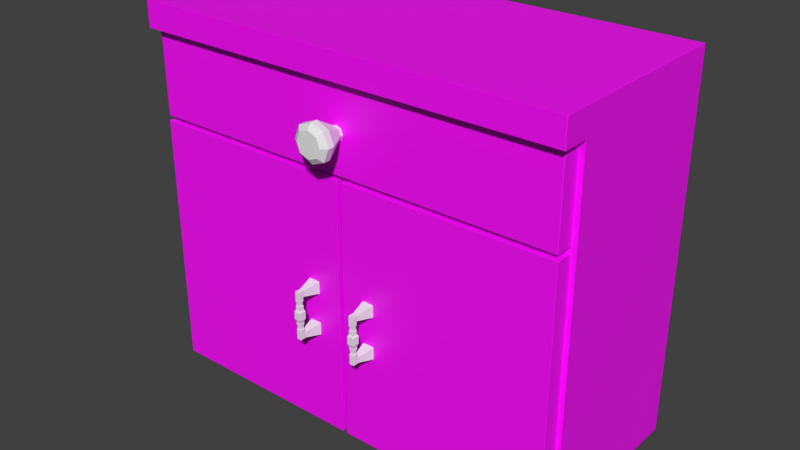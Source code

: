 # Source: Kitchen_1_Wardrobe.blend  (saved by Blender 2.80.75; exported with 4.5.12 LTS)
import bpy
from mathutils import Matrix  # noqa: F401  (used for matrix-valued properties, if any)

bpy.ops.wm.read_factory_settings(use_empty=True)
scene = bpy.context.scene
scene.name = 'Scene'

# ---- collections
col_collection_1 = bpy.data.collections.new('Collection 1'); scene.collection.children.link(col_collection_1)

# ---- images (referenced by path relative to the original .blend; pixels are not part of the script)
import os
ASSET_DIR = os.environ.get("B2B_ASSET_DIR", "")  # directory of the original .blend (textures are referenced by path, not embedded)
HERE = os.path.dirname(os.path.abspath(__file__))  # packed textures are extracted next to this script under _unpacked/

def load_image(name, relpath, width, height, colorspace="sRGB"):
    """Load a texture the original file referenced (path relative to the .blend, or extracted next to this script)."""
    p = next((c for c in (os.path.join(HERE, relpath), os.path.join(ASSET_DIR, relpath)) if relpath and os.path.exists(c)), "")
    if p:
        img = bpy.data.images.load(p, check_existing=True)
        img.name = name
    else:  # same state as the original file: an image datablock whose file is absent (Cycles renders it pink)
        img = bpy.data.images.new(name, width, height)
        img.source = "FILE"
        img.filepath = "//" + (relpath or name)
    img.colorspace_settings.name = colorspace
    return img
img_wood_tga_001 = load_image('Wood.tga.001', 'Wood.tga', 1024, 1024, 'sRGB')

# ---- materials (node trees are filled in below, after node groups)
mat_woodmat = bpy.data.materials.new('WoodMat')
mat_woodmat.alpha_threshold = 0.0
mat_woodmat.use_transparent_shadow = False
mat_woodmat.roughness = 0.5
mat_woodmat.specular_intensity = 1.0
mat_woodmat.line_color = (0.0, 0.0, 0.0, 1.0)
mat_handlemat = bpy.data.materials.new('HandleMat')
mat_handlemat.alpha_threshold = 0.0
mat_handlemat.use_transparent_shadow = False
mat_handlemat.roughness = 0.5
mat_handlemat.specular_intensity = 1.0
mat_handlemat.line_color = (0.0, 0.0, 0.0, 1.0)

# ---- material node trees
mat_woodmat.use_nodes = True; mat_woodmat.node_tree.nodes.clear()
_N = mat_woodmat.node_tree.nodes; _L = mat_woodmat.node_tree.links
n0 = _N.new('ShaderNodeOutputMaterial'); n0.name = 'Material Output'; n0.location = (300, 300)
n1 = _N.new('ShaderNodeBsdfPrincipled'); n1.name = 'Principled BSDF'; n1.location = (10, 300)
n1.distribution = 'GGX'
n1.subsurface_method = 'BURLEY'
n1.inputs[3].default_value = 1.45
n1.inputs[27].default_value = (0.0, 0.0, 0.0, 1.0)
n1.inputs[28].default_value = 1.0
n2 = _N.new('ShaderNodeTexImage'); n2.name = 'Image Texture'; n2.location = (-280, 275)
n2.image = img_wood_tga_001
_L.new(n1.outputs[0], n0.inputs[0])
_L.new(n2.outputs[0], n1.inputs[0])
n0.is_active_output = True

# ---- world
world_world = bpy.data.worlds.new('World'); scene.world = world_world
world_world.color = (0.05088, 0.05088, 0.05088)
world_world.use_sun_shadow = False
world_world.sun_shadow_jitter_overblur = 0.0
world_world.cycles.sampling_method = 'MANUAL'
world_world.cycles.sample_map_resolution = 256

# ---- meshes
me_cube = bpy.data.meshes.new('Cube')
me_cube.from_pydata([(2.5, 1.029, -2.429), (2.5, -0.9714, -2.429), (2.5, 1.029, 0.5714), (2.5, -0.9714, 0.5714), (2.5, 1.029, 1.571), (2.5, -0.9714, 1.571), (-2.5, 1.029, -2.429), (-2.5, -0.9714, -2.429), (-2.5, 1.029, 0.5714), (-2.5, -0.9714, 0.5714), (-2.5, 1.029, 1.571), (-2.5, -0.9714, 1.571), (-2.366, -0.9714, 1.445), (2.366, -0.9714, 1.445), (2.366, -0.9714, 0.6983), (-2.366, -0.9714, 0.6983), (-2.366, 0.9286, 0.6983), (2.366, 0.9286, 0.6983), (2.366, 0.9286, 1.445), (-2.366, 0.9286, 1.445), (2.355, -0.9714, -2.31), (2.355, -0.9714, 0.4533), (-2.355, -0.9714, 0.4533), (-2.355, -0.9714, -2.31), (2.355, 0.9286, -2.31), (2.355, 0.9286, 0.4533), (-2.355, 0.9286, 0.4533), (-2.355, 0.9286, -2.31), (2.5, 1.029, 1.871), (2.5, -0.9714, 1.871), (-2.5, 1.029, 1.871), (-2.5, -0.9714, 1.871), (2.5, -1.271, 1.571), (-2.5, -1.271, 1.571), (2.5, -1.271, 1.871), (-2.5, -1.271, 1.871), (-2.448, -0.9714, -2.401), (-2.448, -0.9714, 0.5437), (-2.448, -1.171, -2.401), (-2.448, -1.171, 0.5437), (-0.02448, -1.171, -2.401), (-0.02448, -1.171, 0.5437), (-0.02448, -0.9714, -2.401), (-0.02448, -0.9714, 0.5437), (-2.442, -0.9714, 0.5979), (-2.366, -0.9714, 1.445), (2.366, -0.9714, 1.445), (2.366, -0.9714, 0.6983), (-2.366, -0.9714, 0.6983), (-2.366, 0.9286, 0.6983), (2.366, 0.9286, 0.6983), (2.366, 0.9286, 1.445), (-2.366, 0.9286, 1.445), (-2.442, -0.9714, 1.545), (2.442, -0.9714, 0.5979), (2.442, -0.9714, 1.545), (-2.442, -1.171, 0.5979), (-2.442, -1.171, 1.545), (2.442, -1.171, 0.5979), (2.442, -1.171, 1.545), (-2.129, -0.8764, 1.445), (2.129, -0.8764, 1.445), (2.129, 0.8336, 1.445), (-2.129, 0.8336, 1.445), (-2.129, -0.8764, 0.7945), (2.129, -0.8764, 0.7945), (2.129, 0.8336, 0.7945), (-2.129, 0.8336, 0.7945), (2.448, -0.9714, -2.401), (2.448, -0.9714, 0.5437), (2.448, -1.171, -2.401), (2.448, -1.171, 0.5437), (0.02448, -0.9714, -2.401), (0.02448, -0.9714, 0.5437), (0.02448, -1.171, -2.401), (0.02448, -1.171, 0.5437), (-0.06854, -1.113, 0.973), (0.05146, -1.113, 0.973), (-0.06854, -1.113, 1.093), (0.05146, -1.113, 1.093), (-0.09236, -1.113, 1.033), (0.07529, -1.113, 1.033), (-0.008537, -1.113, 0.9491), (-0.008537, -1.113, 1.117), (-0.1127, -1.548, 0.9288), (0.0956, -1.548, 0.9288), (-0.1127, -1.548, 1.137), (0.0956, -1.548, 1.137), (-0.154, -1.548, 1.033), (0.1369, -1.548, 1.033), (-0.008537, -1.548, 1.033), (-0.008537, -1.548, 0.8875), (-0.008537, -1.548, 1.178), (-0.1574, -1.501, 0.8841), (-0.1585, -1.498, 0.883), (-0.06922, -1.202, 0.9723), (-0.06854, -1.198, 0.973), (0.05146, -1.198, 0.973), (0.05215, -1.202, 0.9723), (0.1415, -1.498, 0.883), (0.1403, -1.501, 0.8841), (-0.1585, -1.498, 1.183), (-0.1574, -1.501, 1.182), (-0.06854, -1.198, 1.093), (-0.06922, -1.202, 1.094), (0.05146, -1.198, 1.093), (0.05215, -1.202, 1.094), (0.1403, -1.501, 1.182), (0.1415, -1.498, 1.183), (-0.1585, -1.424, 1.183), (-0.1578, -1.421, 1.182), (-0.1585, -1.424, 0.883), (-0.1578, -1.421, 0.8837), (0.1414, -1.424, 1.183), (0.1407, -1.421, 1.182), (0.1407, -1.421, 0.8837), (0.1414, -1.424, 0.883), (-0.09236, -1.198, 1.033), (-0.09332, -1.202, 1.033), (-0.2165, -1.501, 1.033), (-0.2181, -1.498, 1.033), (0.07625, -1.202, 1.033), (0.07529, -1.198, 1.033), (0.1994, -1.501, 1.033), (0.201, -1.498, 1.033), (-0.2171, -1.421, 1.033), (-0.218, -1.424, 1.033), (0.201, -1.424, 1.033), (0.2, -1.421, 1.033), (-0.008537, -1.421, 1.242), (-0.008537, -1.424, 1.242), (-0.008537, -1.421, 0.8244), (-0.008537, -1.424, 0.8235), (-0.008537, -1.498, 0.8234), (-0.008537, -1.501, 0.825), (-0.008537, -1.498, 1.243), (-0.008537, -1.501, 1.241), (-0.008537, -1.202, 0.9482), (-0.008537, -1.198, 0.9491), (-0.008537, -1.202, 1.118), (-0.008537, -1.198, 1.117), (-0.3403, -1.424, -1.257), (-0.3963, -1.424, -1.257), (-0.3963, -1.368, -1.257), (-0.3403, -1.368, -1.257), (-0.3403, -1.424, -0.6972), (-0.3963, -1.424, -0.6972), (-0.3963, -1.368, -0.6972), (-0.3403, -1.368, -0.6972), (-0.3963, -1.424, -0.7719), (-0.3963, -1.424, -1.183), (-0.3403, -1.424, -1.183), (-0.3403, -1.424, -0.7719), (-0.3963, -1.368, -0.7719), (-0.3963, -1.368, -1.183), (-0.3403, -1.368, -0.7719), (-0.3403, -1.368, -1.183), (-0.2966, -1.144, -0.6571), (-0.44, -1.144, -0.6571), (-0.2966, -1.144, -1.298), (-0.44, -1.144, -1.298), (-0.2966, -1.144, -1.145), (-0.2966, -1.144, -0.8101), (-0.44, -1.144, -1.145), (-0.44, -1.144, -0.8101), (-0.3403, -1.35, -1.183), (-0.3403, -1.35, -1.257), (-0.3963, -1.35, -1.257), (-0.3963, -1.35, -1.183), (-0.3403, -1.35, -0.7719), (-0.3963, -1.35, -0.7719), (-0.3403, -1.35, -0.6972), (-0.3963, -1.35, -0.6972), (-0.3403, -1.424, -0.7345), (-0.3963, -1.424, -0.7345), (-0.3963, -1.368, -0.7345), (-0.3403, -1.368, -0.7345), (-0.2966, -1.144, -0.7336), (-0.44, -1.144, -0.7336), (-0.3963, -1.35, -0.7345), (-0.3403, -1.35, -0.7345), (-0.3403, -1.424, -1.22), (-0.3403, -1.368, -1.22), (-0.3963, -1.368, -1.22), (-0.3963, -1.424, -1.22), (-0.3403, -1.35, -1.22), (-0.3963, -1.35, -1.22), (-0.2966, -1.144, -1.222), (-0.44, -1.144, -1.222), (-0.3963, -1.424, -1.046), (-0.3963, -1.424, -0.9088), (-0.3403, -1.424, -0.9088), (-0.3403, -1.424, -1.046), (-0.3963, -1.368, -1.046), (-0.3963, -1.368, -0.9088), (-0.3403, -1.368, -1.046), (-0.3403, -1.368, -0.9088), (-0.3282, -1.356, -0.9316), (-0.3282, -1.356, -1.023), (-0.4084, -1.356, -0.9316), (-0.4084, -1.356, -1.023), (-0.3963, -1.368, -0.8175), (-0.3963, -1.368, -0.8631), (-0.3963, -1.424, -0.8175), (-0.3963, -1.424, -0.8631), (-0.3282, -1.436, -1.023), (-0.3282, -1.436, -0.9316), (-0.4084, -1.436, -0.9316), (-0.4084, -1.436, -1.023), (-0.3403, -1.424, -0.8175), (-0.3403, -1.424, -0.8631), (-0.3403, -1.368, -0.8175), (-0.3403, -1.368, -0.8631), (-0.3907, -1.374, -0.8221), (-0.3907, -1.374, -0.8586), (-0.3907, -1.419, -0.8221), (-0.3907, -1.419, -0.8586), (-0.3459, -1.419, -0.8221), (-0.3459, -1.419, -0.8586), (-0.3459, -1.374, -0.8221), (-0.3459, -1.374, -0.8586), (-0.3403, -1.424, -1.091), (-0.3403, -1.424, -1.137), (-0.3963, -1.424, -1.091), (-0.3963, -1.424, -1.137), (-0.3963, -1.368, -1.091), (-0.3963, -1.368, -1.137), (-0.3403, -1.368, -1.091), (-0.3403, -1.368, -1.137), (-0.3907, -1.419, -1.132), (-0.3907, -1.419, -1.096), (-0.3459, -1.419, -1.132), (-0.3459, -1.419, -1.096), (-0.3459, -1.374, -1.132), (-0.3459, -1.374, -1.096), (-0.3907, -1.374, -1.132), (-0.3907, -1.374, -1.096), (-0.3282, -1.356, -0.9772), (-0.3282, -1.436, -0.9772), (-0.4084, -1.436, -0.9772), (-0.4084, -1.356, -0.9772), (0.3781, -1.424, -1.257), (0.3221, -1.424, -1.257), (0.3221, -1.368, -1.257), (0.3781, -1.368, -1.257), (0.3781, -1.424, -0.6972), (0.3221, -1.424, -0.6972), (0.3221, -1.368, -0.6972), (0.3781, -1.368, -0.6972), (0.3221, -1.424, -0.7719), (0.3221, -1.424, -1.183), (0.3781, -1.424, -1.183), (0.3781, -1.424, -0.7719), (0.3221, -1.368, -0.7719), (0.3221, -1.368, -1.183), (0.3781, -1.368, -0.7719), (0.3781, -1.368, -1.183), (0.4218, -1.144, -0.6571), (0.2784, -1.144, -0.6571), (0.4218, -1.144, -1.298), (0.2784, -1.144, -1.298), (0.4218, -1.144, -1.145), (0.4218, -1.144, -0.8101), (0.2784, -1.144, -1.145), (0.2784, -1.144, -0.8101), (0.3781, -1.35, -1.183), (0.3781, -1.35, -1.257), (0.3221, -1.35, -1.257), (0.3221, -1.35, -1.183), (0.3781, -1.35, -0.7719), (0.3221, -1.35, -0.7719), (0.3781, -1.35, -0.6972), (0.3221, -1.35, -0.6972), (0.3781, -1.424, -0.7345), (0.3221, -1.424, -0.7345), (0.3221, -1.368, -0.7345), (0.3781, -1.368, -0.7345), (0.4218, -1.144, -0.7336), (0.2784, -1.144, -0.7336), (0.3221, -1.35, -0.7345), (0.3781, -1.35, -0.7345), (0.3781, -1.424, -1.22), (0.3781, -1.368, -1.22), (0.3221, -1.368, -1.22), (0.3221, -1.424, -1.22), (0.3781, -1.35, -1.22), (0.3221, -1.35, -1.22), (0.4218, -1.144, -1.222), (0.2784, -1.144, -1.222), (0.3221, -1.424, -1.046), (0.3221, -1.424, -0.9088), (0.3781, -1.424, -0.9088), (0.3781, -1.424, -1.046), (0.3221, -1.368, -1.046), (0.3221, -1.368, -0.9088), (0.3781, -1.368, -1.046), (0.3781, -1.368, -0.9088), (0.3902, -1.356, -0.9316), (0.3902, -1.356, -1.023), (0.31, -1.356, -0.9316), (0.31, -1.356, -1.023), (0.3221, -1.368, -0.8175), (0.3221, -1.368, -0.8631), (0.3221, -1.424, -0.8175), (0.3221, -1.424, -0.8631), (0.3902, -1.436, -1.023), (0.3902, -1.436, -0.9316), (0.31, -1.436, -0.9316), (0.31, -1.436, -1.023), (0.3781, -1.424, -0.8175), (0.3781, -1.424, -0.8631), (0.3781, -1.368, -0.8175), (0.3781, -1.368, -0.8631), (0.3277, -1.374, -0.8221), (0.3277, -1.374, -0.8586), (0.3277, -1.419, -0.8221), (0.3277, -1.419, -0.8586), (0.3725, -1.419, -0.8221), (0.3725, -1.419, -0.8586), (0.3725, -1.374, -0.8221), (0.3725, -1.374, -0.8586), (0.3781, -1.424, -1.091), (0.3781, -1.424, -1.137), (0.3221, -1.424, -1.091), (0.3221, -1.424, -1.137), (0.3221, -1.368, -1.091), (0.3221, -1.368, -1.137), (0.3781, -1.368, -1.091), (0.3781, -1.368, -1.137), (0.3277, -1.419, -1.132), (0.3277, -1.419, -1.096), (0.3725, -1.419, -1.132), (0.3725, -1.419, -1.096), (0.3725, -1.374, -1.132), (0.3725, -1.374, -1.096), (0.3277, -1.374, -1.132), (0.3277, -1.374, -1.096), (0.3902, -1.356, -0.9772), (0.3902, -1.436, -0.9772), (0.31, -1.436, -0.9772), (0.31, -1.356, -0.9772)], [], [(0, 2, 3, 1), (24, 25, 26, 27), (16, 17, 18, 19), (3, 2, 4, 5), (0, 1, 7, 6), (2, 8, 10, 4), (2, 0, 6, 8), (4, 10, 30, 28), (3, 14, 15, 9), (9, 15, 12, 11), (13, 12, 19, 18), (5, 13, 14, 3), (12, 15, 16, 19), (11, 12, 13, 5), (15, 14, 17, 16), (14, 13, 18, 17), (22, 23, 27, 26), (3, 21, 20, 1), (9, 22, 21, 3), (7, 23, 22, 9), (1, 20, 23, 7), (21, 22, 26, 25), (7, 9, 8, 6), (20, 21, 25, 24), (8, 9, 11, 10), (23, 20, 24, 27), (28, 30, 31, 29), (5, 4, 28, 29), (31, 11, 33, 35), (10, 11, 31, 30), (33, 32, 34, 35), (11, 5, 32, 33), (29, 31, 35, 34), (5, 29, 34, 32), (43, 37, 39, 41), (37, 36, 38, 39), (36, 37, 43, 42), (36, 42, 40, 38), (38, 40, 41, 39), (42, 43, 41, 40), (49, 52, 51, 50), (46, 51, 62, 61), (45, 52, 49, 48), (48, 49, 50, 47), (47, 50, 51, 46), (55, 53, 57, 59), (54, 55, 59, 58), (58, 59, 57, 56), (63, 60, 64, 67), (51, 52, 63, 62), (52, 45, 60, 63), (45, 46, 61, 60), (65, 66, 67, 64), (62, 63, 67, 66), (60, 61, 65, 64), (61, 62, 66, 65), (44, 53, 45, 48), (53, 55, 46, 45), (54, 44, 48, 47), (55, 54, 47, 46), (53, 44, 56, 57), (44, 54, 58, 56), (72, 73, 69, 68), (74, 70, 71, 75), (72, 68, 70, 74), (68, 69, 71, 70), (69, 73, 75, 71), (75, 73, 72, 74), (138, 96, 76, 82), (112, 95, 137, 131), (134, 100, 85, 91), (96, 117, 80, 76), (122, 97, 77, 81), (110, 104, 118, 125), (119, 93, 84, 88), (131, 137, 98, 115), (127, 124, 99, 116), (101, 109, 126, 120), (117, 103, 78, 80), (140, 105, 79, 83), (107, 136, 92, 87), (93, 134, 91, 84), (136, 102, 86, 92), (105, 122, 81, 79), (125, 118, 95, 112), (113, 108, 124, 127), (97, 138, 82, 77), (106, 114, 128, 121), (102, 119, 88, 86), (114, 106, 139, 129), (133, 132, 116, 99), (120, 126, 111, 94), (100, 123, 89, 85), (108, 113, 130, 135), (103, 140, 83, 78), (121, 128, 115, 98), (90, 88, 84, 91), (92, 86, 88, 90), (89, 90, 91, 85), (87, 92, 90, 89), (129, 139, 104, 110), (135, 130, 109, 101), (123, 107, 87, 89), (117, 96, 95, 118), (119, 102, 101, 120), (139, 106, 105, 140), (121, 98, 97, 122), (137, 95, 96, 138), (123, 100, 99, 124), (135, 101, 102, 136), (133, 99, 100, 134), (125, 112, 111, 126), (127, 116, 115, 128), (131, 115, 116, 132), (129, 110, 109, 130), (118, 104, 103, 117), (120, 94, 93, 119), (122, 105, 106, 121), (124, 108, 107, 123), (126, 109, 110, 125), (128, 114, 113, 127), (130, 113, 114, 129), (132, 111, 112, 131), (134, 93, 94, 133), (138, 97, 98, 137), (140, 103, 104, 139), (136, 107, 108, 135), (94, 111, 132, 133), (181, 184, 142, 141), (184, 183, 143, 142), (182, 181, 141, 144), (141, 142, 143, 144), (148, 147, 146, 145), (173, 174, 149, 152), (222, 224, 150, 151), (174, 175, 153, 149), (224, 226, 154, 150), (226, 228, 156, 154), (176, 173, 152, 155), (228, 222, 151, 156), (172, 171, 157, 158), (179, 172, 158, 178), (183, 154, 168, 186), (144, 143, 167, 166), (154, 156, 165, 168), (182, 144, 166, 185), (185, 166, 159, 187), (169, 170, 164, 162), (166, 167, 160, 159), (155, 153, 170, 169), (175, 147, 172, 179), (180, 169, 162, 177), (147, 148, 171, 172), (186, 168, 163, 188), (168, 165, 161, 163), (176, 155, 169, 180), (145, 146, 174, 173), (146, 147, 175, 174), (148, 145, 173, 176), (170, 179, 178, 164), (153, 175, 179, 170), (171, 180, 177, 157), (148, 176, 180, 171), (143, 183, 186, 167), (156, 151, 181, 182), (167, 186, 188, 160), (151, 150, 184, 181), (150, 154, 183, 184), (165, 185, 187, 161), (156, 182, 185, 165), (210, 204, 190, 191), (192, 195, 198, 205), (204, 202, 194, 190), (194, 196, 197, 199), (202, 212, 196, 194), (189, 192, 205, 208), (212, 210, 191, 196), (195, 193, 200, 198), (239, 240, 200, 208), (240, 237, 198, 200), (191, 190, 207, 206), (193, 189, 208, 200), (149, 153, 201, 203), (203, 201, 213, 215), (152, 149, 203, 209), (238, 239, 208, 205), (196, 191, 206, 197), (201, 211, 219, 213), (237, 238, 205, 198), (190, 194, 199, 207), (153, 155, 211, 201), (202, 204, 216, 214), (155, 152, 209, 211), (211, 209, 217, 219), (215, 213, 214, 216), (217, 215, 216, 218), (213, 219, 220, 214), (219, 217, 218, 220), (212, 202, 214, 220), (209, 203, 215, 217), (210, 212, 220, 218), (204, 210, 218, 216), (192, 189, 223, 221), (225, 227, 234, 236), (189, 193, 225, 223), (224, 222, 231, 229), (193, 195, 227, 225), (228, 226, 235, 233), (195, 192, 221, 227), (223, 225, 236, 230), (236, 234, 233, 235), (221, 223, 230, 232), (226, 224, 229, 235), (232, 230, 229, 231), (222, 228, 233, 231), (230, 236, 235, 229), (234, 232, 231, 233), (227, 221, 232, 234), (207, 199, 240, 239), (199, 197, 237, 240), (206, 207, 239, 238), (197, 206, 238, 237), (281, 284, 242, 241), (284, 283, 243, 242), (282, 281, 241, 244), (241, 242, 243, 244), (248, 247, 246, 245), (273, 274, 249, 252), (322, 324, 250, 251), (274, 275, 253, 249), (324, 326, 254, 250), (326, 328, 256, 254), (276, 273, 252, 255), (328, 322, 251, 256), (272, 271, 257, 258), (279, 272, 258, 278), (283, 254, 268, 286), (244, 243, 267, 266), (254, 256, 265, 268), (282, 244, 266, 285), (285, 266, 259, 287), (269, 270, 264, 262), (266, 267, 260, 259), (255, 253, 270, 269), (275, 247, 272, 279), (280, 269, 262, 277), (247, 248, 271, 272), (286, 268, 263, 288), (268, 265, 261, 263), (276, 255, 269, 280), (245, 246, 274, 273), (246, 247, 275, 274), (248, 245, 273, 276), (270, 279, 278, 264), (253, 275, 279, 270), (271, 280, 277, 257), (248, 276, 280, 271), (243, 283, 286, 267), (256, 251, 281, 282), (267, 286, 288, 260), (251, 250, 284, 281), (250, 254, 283, 284), (265, 285, 287, 261), (256, 282, 285, 265), (310, 304, 290, 291), (292, 295, 298, 305), (304, 302, 294, 290), (294, 296, 297, 299), (302, 312, 296, 294), (289, 292, 305, 308), (312, 310, 291, 296), (295, 293, 300, 298), (339, 340, 300, 308), (340, 337, 298, 300), (291, 290, 307, 306), (293, 289, 308, 300), (249, 253, 301, 303), (303, 301, 313, 315), (252, 249, 303, 309), (338, 339, 308, 305), (296, 291, 306, 297), (301, 311, 319, 313), (337, 338, 305, 298), (290, 294, 299, 307), (253, 255, 311, 301), (302, 304, 316, 314), (255, 252, 309, 311), (311, 309, 317, 319), (315, 313, 314, 316), (317, 315, 316, 318), (313, 319, 320, 314), (319, 317, 318, 320), (312, 302, 314, 320), (309, 303, 315, 317), (310, 312, 320, 318), (304, 310, 318, 316), (292, 289, 323, 321), (325, 327, 334, 336), (289, 293, 325, 323), (324, 322, 331, 329), (293, 295, 327, 325), (328, 326, 335, 333), (295, 292, 321, 327), (323, 325, 336, 330), (336, 334, 333, 335), (321, 323, 330, 332), (326, 324, 329, 335), (332, 330, 329, 331), (322, 328, 333, 331), (330, 336, 335, 329), (334, 332, 331, 333), (327, 321, 332, 334), (307, 299, 340, 339), (299, 297, 337, 340), (306, 307, 339, 338), (297, 306, 338, 337)])
me_cube.polygons.foreach_set('use_smooth', [True] * 316)
me_cube.polygons.foreach_set('material_index', [0, 0, 0, 0, 0, 0, 0, 0, 0, 0, 0, 0, 0, 0, 0, 0, 0, 0, 0, 0, 0, 0, 0, 0, 0, 0, 0, 0, 0, 0, 0, 0, 0, 0, 0, 0, 0, 0, 0, 0, 0, 0, 0, 0, 0, 0, 0, 0, 0, 0, 0, 0, 0, 0, 0, 0, 0, 0, 0, 0, 0, 0, 0, 0, 0, 0, 0, 0, 1, 1, 1, 1, 1, 1, 1, 1, 1, 1, 1, 1, 1, 1, 1, 1, 1, 1, 1, 1, 1, 1, 1, 1, 1, 1, 1, 1, 1, 1, 1, 1, 1, 1, 1, 1, 1, 1, 1, 1, 1, 1, 1, 1, 1, 1, 1, 1, 1, 1, 1, 1, 1, 1, 1, 1, 1, 1, 1, 1, 1, 1, 1, 1, 1, 1, 1, 1, 1, 1, 1, 1, 1, 1, 1, 1, 1, 1, 1, 1, 1, 1, 1, 1, 1, 1, 1, 1, 1, 1, 1, 1, 1, 1, 1, 1, 1, 1, 1, 1, 1, 1, 1, 1, 1, 1, 1, 1, 1, 1, 1, 1, 1, 1, 1, 1, 1, 1, 1, 1, 1, 1, 1, 1, 1, 1, 1, 1, 1, 1, 1, 1, 1, 1, 1, 1, 1, 1, 1, 1, 1, 1, 1, 1, 1, 1, 1, 1, 1, 1, 1, 1, 1, 1, 1, 1, 1, 1, 1, 1, 1, 1, 1, 1, 1, 1, 1, 1, 1, 1, 1, 1, 1, 1, 1, 1, 1, 1, 1, 1, 1, 1, 1, 1, 1, 1, 1, 1, 1, 1, 1, 1, 1, 1, 1, 1, 1, 1, 1, 1, 1, 1, 1, 1, 1, 1, 1, 1, 1, 1, 1, 1, 1, 1, 1, 1, 1, 1, 1, 1, 1, 1, 1, 1, 1, 1, 1, 1, 1, 1, 1, 1, 1, 1, 1, 1, 1, 1, 1, 1, 1, 1, 1, 1, 1, 1, 1, 1])
me_cube.materials.append(mat_woodmat)
me_cube.materials.append(mat_handlemat)
me_cube.use_remesh_preserve_volume = False
me_cube.use_remesh_preserve_attributes = False
me_cube.use_mirror_vertex_groups = False
me_cube.update()

# ---- objects
ob_base = bpy.data.objects.new('Base', me_cube)

# ---- transforms, parenting, visibility, modifiers, constraints
ob_base.location = (-1.431e-06, -0.02857, 2.48)
ob_base.lock_rotations_4d = False
ob_base.empty_display_type = 'ARROWS'
ob_base.lineart.crease_threshold = 0.0
_m = ob_base.modifiers.new('Bevel', 'BEVEL')
_m.width = 0.05
_m.width_pct = 0.05
_m.segments = 2
_m.limit_method = 'NONE'
_m.spread = 0.0
_m = ob_base.modifiers.new('Subsurf', 'SUBSURF')
_m.uv_smooth = 'PRESERVE_CORNERS'
_m.quality = 2
_m.show_only_control_edges = False

# ---- collection membership
col_collection_1.objects.link(ob_base)

# ---- scene / render settings (as saved in the file)
scene.frame_start = 1; scene.frame_end = 250; scene.frame_set(1)
scene.render.engine = 'BLENDER_EEVEE_NEXT'
scene.render.image_settings.color_mode = 'RGB'
scene.render.image_settings.compression = 90
scene.render.resolution_percentage = 50
scene.render.dither_intensity = 0.0
scene.cycles.use_denoising = False
scene.cycles.samples = 10
scene.cycles.sampling_pattern = 'TABULATED_SOBOL'
scene.cycles.light_sampling_threshold = 0.0
scene.cycles.use_adaptive_sampling = False
scene.cycles.use_light_tree = False
scene.cycles.blur_glossy = 0.0
scene.cycles.volume_bounces = 1
scene.cycles.pixel_filter_type = 'GAUSSIAN'
scene.cycles.sample_clamp_indirect = 0.0
scene.view_settings.view_transform = 'Standard'
bpy.context.view_layer.update()

# ---- added for rendering (the .blend has no active camera and no usable light): camera, sun
cam_auto = bpy.data.cameras.new('AutoCamera')
cam_auto.lens = 50.0
cam_auto.sensor_width = 36.0
cam_auto.clip_end = 1000.0
ob_auto_camera = bpy.data.objects.new('AutoCamera', cam_auto)
scene.collection.objects.link(ob_auto_camera)
ob_auto_camera.location = (6.55073, -8.14915, 7.44198)
ob_auto_camera.rotation_euler = (1.09748, -7.21219e-08, 0.694738)
scene.camera = ob_auto_camera
light_auto_sun = bpy.data.lights.new('AutoSun', 'SUN')
light_auto_sun.energy = 3.0
light_auto_sun.angle = 0.0523599
ob_auto_sun = bpy.data.objects.new('AutoSun', light_auto_sun)
scene.collection.objects.link(ob_auto_sun)
ob_auto_sun.rotation_euler = (0.872665, 0.174533, 0.523599)
bpy.context.view_layer.update()
